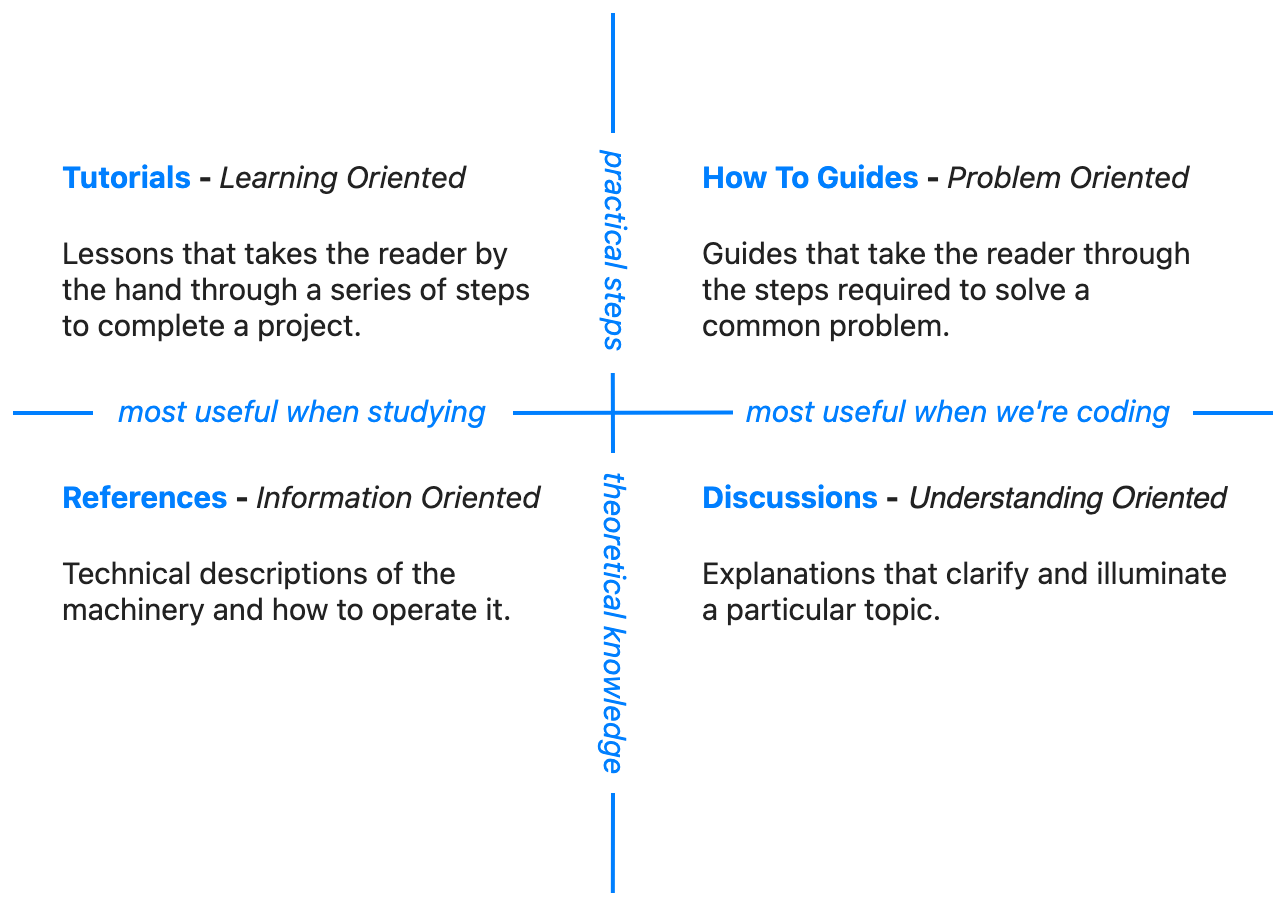

The diagram above was exported from draw.io. Its source (the exported page's mxGraphModel, read from the mxfile embedded in the PNG):
<mxGraphModel dx="976" dy="745" grid="1" gridSize="10" guides="1" tooltips="1" connect="1" arrows="1" fold="1" page="1" pageScale="1" pageWidth="850" pageHeight="1100" math="0" shadow="0">
  <root>
    <mxCell id="0" />
    <mxCell id="1" parent="0" />
    <mxCell id="KHUquD87AhpvR827qRzd-1" value="&lt;h1&gt;&lt;span style=&quot;box-sizing: border-box; font-family: &amp;quot;??&amp;quot;, &amp;quot;??&amp;quot;, &amp;quot;??&amp;quot;, &amp;quot;??&amp;quot;, &amp;quot;??&amp;quot;, ui-sans-serif, -apple-system, &amp;quot;system-ui&amp;quot;, &amp;quot;Segoe UI&amp;quot;, Roboto, Inter, &amp;quot;Apple Color Emoji&amp;quot;, &amp;quot;Segoe UI Emoji&amp;quot;, &amp;quot;Segoe UI Symbol&amp;quot;, &amp;quot;Microsoft YaHei Light&amp;quot;, sans-serif; font-size: 15px;&quot;&gt;&lt;span style=&quot;font-weight: var(--bold-weight);&quot;&gt;&lt;font color=&quot;#007fff&quot;&gt;Tutorials&lt;/font&gt;&lt;font color=&quot;#222222&quot;&gt; - &lt;/font&gt;&lt;/span&gt;&lt;i style=&quot;color: rgb(34, 34, 34); font-weight: normal;&quot;&gt;Learning Oriented&lt;/i&gt;&lt;/span&gt;&lt;br&gt;&lt;/h1&gt;&lt;p&gt;&lt;/p&gt;&lt;div style=&quot;box-sizing: border-box; color: rgb(34, 34, 34); font-family: &amp;quot;??&amp;quot;, &amp;quot;??&amp;quot;, &amp;quot;??&amp;quot;, &amp;quot;??&amp;quot;, &amp;quot;??&amp;quot;, ui-sans-serif, -apple-system, &amp;quot;system-ui&amp;quot;, &amp;quot;Segoe UI&amp;quot;, Roboto, Inter, &amp;quot;Apple Color Emoji&amp;quot;, &amp;quot;Segoe UI Emoji&amp;quot;, &amp;quot;Segoe UI Symbol&amp;quot;, &amp;quot;Microsoft YaHei Light&amp;quot;, sans-serif; font-size: 15px; font-style: normal; font-variant-ligatures: normal; font-variant-caps: normal; font-weight: 400; letter-spacing: normal; orphans: 2; text-align: start; text-indent: 0px; text-transform: none; widows: 2; word-spacing: 0px; -webkit-text-stroke-width: 0px; text-decoration-thickness: initial; text-decoration-style: initial; text-decoration-color: initial;&quot;&gt;&lt;/div&gt;&lt;p&gt;&lt;/p&gt;&lt;div style=&quot;box-sizing: border-box; color: rgb(34, 34, 34); font-family: &amp;quot;??&amp;quot;, &amp;quot;??&amp;quot;, &amp;quot;??&amp;quot;, &amp;quot;??&amp;quot;, &amp;quot;??&amp;quot;, ui-sans-serif, -apple-system, &amp;quot;system-ui&amp;quot;, &amp;quot;Segoe UI&amp;quot;, Roboto, Inter, &amp;quot;Apple Color Emoji&amp;quot;, &amp;quot;Segoe UI Emoji&amp;quot;, &amp;quot;Segoe UI Symbol&amp;quot;, &amp;quot;Microsoft YaHei Light&amp;quot;, sans-serif; font-size: 15px; font-style: normal; font-variant-ligatures: normal; font-variant-caps: normal; font-weight: 400; letter-spacing: normal; orphans: 2; text-align: start; text-indent: 0px; text-transform: none; widows: 2; word-spacing: 0px; -webkit-text-stroke-width: 0px; text-decoration-thickness: initial; text-decoration-style: initial; text-decoration-color: initial;&quot;&gt;&lt;p style=&quot;box-sizing: border-box;&quot;&gt;Lessons that takes the reader by the hand through a series of steps to complete a project.&lt;/p&gt;&lt;/div&gt;" style="text;html=1;strokeColor=none;fillColor=none;spacing=5;spacingTop=-20;whiteSpace=wrap;overflow=hidden;rounded=0;labelBackgroundColor=none;" vertex="1" parent="1">
      <mxGeometry x="120" y="240" width="250" height="130" as="geometry" />
    </mxCell>
    <mxCell id="KHUquD87AhpvR827qRzd-2" value="&lt;h1&gt;&lt;span style=&quot;box-sizing: border-box; font-family: &amp;quot;??&amp;quot;, &amp;quot;??&amp;quot;, &amp;quot;??&amp;quot;, &amp;quot;??&amp;quot;, &amp;quot;??&amp;quot;, ui-sans-serif, -apple-system, &amp;quot;system-ui&amp;quot;, &amp;quot;Segoe UI&amp;quot;, Roboto, Inter, &amp;quot;Apple Color Emoji&amp;quot;, &amp;quot;Segoe UI Emoji&amp;quot;, &amp;quot;Segoe UI Symbol&amp;quot;, &amp;quot;Microsoft YaHei Light&amp;quot;, sans-serif; font-size: 15px;&quot;&gt;&lt;span style=&quot;font-weight: var(--bold-weight);&quot;&gt;&lt;font color=&quot;#007fff&quot;&gt;How To Guides&lt;/font&gt;&lt;font color=&quot;#222222&quot;&gt; - &lt;/font&gt;&lt;/span&gt;&lt;i style=&quot;color: rgb(34, 34, 34); font-weight: normal;&quot;&gt;Problem Oriented&lt;/i&gt;&lt;/span&gt;&lt;br&gt;&lt;/h1&gt;&lt;p&gt;&lt;/p&gt;&lt;div style=&quot;box-sizing: border-box; color: rgb(34, 34, 34); font-family: &amp;quot;??&amp;quot;, &amp;quot;??&amp;quot;, &amp;quot;??&amp;quot;, &amp;quot;??&amp;quot;, &amp;quot;??&amp;quot;, ui-sans-serif, -apple-system, &amp;quot;system-ui&amp;quot;, &amp;quot;Segoe UI&amp;quot;, Roboto, Inter, &amp;quot;Apple Color Emoji&amp;quot;, &amp;quot;Segoe UI Emoji&amp;quot;, &amp;quot;Segoe UI Symbol&amp;quot;, &amp;quot;Microsoft YaHei Light&amp;quot;, sans-serif; font-size: 15px; font-style: normal; font-variant-ligatures: normal; font-variant-caps: normal; font-weight: 400; letter-spacing: normal; orphans: 2; text-align: start; text-indent: 0px; text-transform: none; widows: 2; word-spacing: 0px; -webkit-text-stroke-width: 0px; text-decoration-thickness: initial; text-decoration-style: initial; text-decoration-color: initial;&quot;&gt;&lt;/div&gt;&lt;p&gt;&lt;/p&gt;&lt;div style=&quot;box-sizing: border-box; color: rgb(34, 34, 34); font-family: &amp;quot;??&amp;quot;, &amp;quot;??&amp;quot;, &amp;quot;??&amp;quot;, &amp;quot;??&amp;quot;, &amp;quot;??&amp;quot;, ui-sans-serif, -apple-system, &amp;quot;system-ui&amp;quot;, &amp;quot;Segoe UI&amp;quot;, Roboto, Inter, &amp;quot;Apple Color Emoji&amp;quot;, &amp;quot;Segoe UI Emoji&amp;quot;, &amp;quot;Segoe UI Symbol&amp;quot;, &amp;quot;Microsoft YaHei Light&amp;quot;, sans-serif; font-size: 15px; font-style: normal; font-variant-ligatures: normal; font-variant-caps: normal; font-weight: 400; letter-spacing: normal; orphans: 2; text-align: start; text-indent: 0px; text-transform: none; widows: 2; word-spacing: 0px; -webkit-text-stroke-width: 0px; text-decoration-thickness: initial; text-decoration-style: initial; text-decoration-color: initial;&quot;&gt;&lt;p style=&quot;box-sizing: border-box;&quot;&gt;&lt;span style=&quot;background-color: rgb(255, 255, 255);&quot;&gt;Guides that take the reader through the steps required to solve a common problem.&lt;/span&gt;&lt;br&gt;&lt;/p&gt;&lt;/div&gt;" style="text;html=1;strokeColor=none;fillColor=none;spacing=5;spacingTop=-20;whiteSpace=wrap;overflow=hidden;rounded=0;labelBackgroundColor=none;" vertex="1" parent="1">
      <mxGeometry x="440" y="240" width="260" height="130" as="geometry" />
    </mxCell>
    <mxCell id="KHUquD87AhpvR827qRzd-3" value="&lt;h1&gt;&lt;span style=&quot;box-sizing: border-box; font-family: &amp;quot;??&amp;quot;, &amp;quot;??&amp;quot;, &amp;quot;??&amp;quot;, &amp;quot;??&amp;quot;, &amp;quot;??&amp;quot;, ui-sans-serif, -apple-system, &amp;quot;system-ui&amp;quot;, &amp;quot;Segoe UI&amp;quot;, Roboto, Inter, &amp;quot;Apple Color Emoji&amp;quot;, &amp;quot;Segoe UI Emoji&amp;quot;, &amp;quot;Segoe UI Symbol&amp;quot;, &amp;quot;Microsoft YaHei Light&amp;quot;, sans-serif; font-size: 15px;&quot;&gt;&lt;span style=&quot;font-weight: var(--bold-weight);&quot;&gt;&lt;font color=&quot;#007fff&quot;&gt;References&lt;/font&gt;&lt;font color=&quot;#222222&quot;&gt; - &lt;/font&gt;&lt;/span&gt;&lt;i style=&quot;color: rgb(34, 34, 34); font-weight: normal;&quot;&gt;Information Oriented&lt;/i&gt;&lt;/span&gt;&lt;br&gt;&lt;/h1&gt;&lt;p&gt;&lt;/p&gt;&lt;div style=&quot;box-sizing: border-box; color: rgb(34, 34, 34); font-family: &amp;quot;??&amp;quot;, &amp;quot;??&amp;quot;, &amp;quot;??&amp;quot;, &amp;quot;??&amp;quot;, &amp;quot;??&amp;quot;, ui-sans-serif, -apple-system, &amp;quot;system-ui&amp;quot;, &amp;quot;Segoe UI&amp;quot;, Roboto, Inter, &amp;quot;Apple Color Emoji&amp;quot;, &amp;quot;Segoe UI Emoji&amp;quot;, &amp;quot;Segoe UI Symbol&amp;quot;, &amp;quot;Microsoft YaHei Light&amp;quot;, sans-serif; font-size: 15px; font-style: normal; font-variant-ligatures: normal; font-variant-caps: normal; font-weight: 400; letter-spacing: normal; orphans: 2; text-align: start; text-indent: 0px; text-transform: none; widows: 2; word-spacing: 0px; -webkit-text-stroke-width: 0px; text-decoration-thickness: initial; text-decoration-style: initial; text-decoration-color: initial;&quot;&gt;&lt;/div&gt;&lt;p&gt;&lt;/p&gt;&lt;div style=&quot;box-sizing: border-box; color: rgb(34, 34, 34); font-family: &amp;quot;??&amp;quot;, &amp;quot;??&amp;quot;, &amp;quot;??&amp;quot;, &amp;quot;??&amp;quot;, &amp;quot;??&amp;quot;, ui-sans-serif, -apple-system, &amp;quot;system-ui&amp;quot;, &amp;quot;Segoe UI&amp;quot;, Roboto, Inter, &amp;quot;Apple Color Emoji&amp;quot;, &amp;quot;Segoe UI Emoji&amp;quot;, &amp;quot;Segoe UI Symbol&amp;quot;, &amp;quot;Microsoft YaHei Light&amp;quot;, sans-serif; font-size: 15px; font-style: normal; font-variant-ligatures: normal; font-variant-caps: normal; font-weight: 400; letter-spacing: normal; orphans: 2; text-align: start; text-indent: 0px; text-transform: none; widows: 2; word-spacing: 0px; -webkit-text-stroke-width: 0px; text-decoration-thickness: initial; text-decoration-style: initial; text-decoration-color: initial;&quot;&gt;&lt;p style=&quot;box-sizing: border-box;&quot;&gt;&lt;/p&gt;&lt;div style=&quot;box-sizing: border-box; color: rgb(34, 34, 34); font-family: &amp;quot;??&amp;quot;, &amp;quot;??&amp;quot;, &amp;quot;??&amp;quot;, &amp;quot;??&amp;quot;, &amp;quot;??&amp;quot;, ui-sans-serif, -apple-system, &amp;quot;system-ui&amp;quot;, &amp;quot;Segoe UI&amp;quot;, Roboto, Inter, &amp;quot;Apple Color Emoji&amp;quot;, &amp;quot;Segoe UI Emoji&amp;quot;, &amp;quot;Segoe UI Symbol&amp;quot;, &amp;quot;Microsoft YaHei Light&amp;quot;, sans-serif; font-size: 15px; font-style: normal; font-variant-ligatures: normal; font-variant-caps: normal; font-weight: 400; letter-spacing: normal; orphans: 2; text-align: start; text-indent: 0px; text-transform: none; widows: 2; word-spacing: 0px; -webkit-text-stroke-width: 0px; background-color: rgb(255, 255, 255); text-decoration-thickness: initial; text-decoration-style: initial; text-decoration-color: initial;&quot;&gt;&lt;/div&gt;&lt;p&gt;&lt;/p&gt;&lt;div style=&quot;box-sizing: border-box; color: rgb(34, 34, 34); font-family: &amp;quot;??&amp;quot;, &amp;quot;??&amp;quot;, &amp;quot;??&amp;quot;, &amp;quot;??&amp;quot;, &amp;quot;??&amp;quot;, ui-sans-serif, -apple-system, &amp;quot;system-ui&amp;quot;, &amp;quot;Segoe UI&amp;quot;, Roboto, Inter, &amp;quot;Apple Color Emoji&amp;quot;, &amp;quot;Segoe UI Emoji&amp;quot;, &amp;quot;Segoe UI Symbol&amp;quot;, &amp;quot;Microsoft YaHei Light&amp;quot;, sans-serif; font-size: 15px; font-style: normal; font-variant-ligatures: normal; font-variant-caps: normal; font-weight: 400; letter-spacing: normal; orphans: 2; text-align: start; text-indent: 0px; text-transform: none; widows: 2; word-spacing: 0px; -webkit-text-stroke-width: 0px; background-color: rgb(255, 255, 255); text-decoration-thickness: initial; text-decoration-style: initial; text-decoration-color: initial;&quot;&gt;&lt;p style=&quot;box-sizing: border-box;&quot;&gt;Technical descriptions of the machinery and how to operate it.&lt;/p&gt;&lt;/div&gt;&lt;/div&gt;" style="text;html=1;strokeColor=none;fillColor=none;spacing=5;spacingTop=-20;whiteSpace=wrap;overflow=hidden;rounded=0;labelBackgroundColor=none;" vertex="1" parent="1">
      <mxGeometry x="120" y="400" width="250" height="130" as="geometry" />
    </mxCell>
    <mxCell id="KHUquD87AhpvR827qRzd-4" value="&lt;h1&gt;&lt;span style=&quot;box-sizing: border-box;&quot;&gt;&lt;span style=&quot;font-family: &amp;quot;??&amp;quot;, &amp;quot;??&amp;quot;, &amp;quot;??&amp;quot;, &amp;quot;??&amp;quot;, &amp;quot;??&amp;quot;, ui-sans-serif, -apple-system, &amp;quot;system-ui&amp;quot;, &amp;quot;Segoe UI&amp;quot;, Roboto, Inter, &amp;quot;Apple Color Emoji&amp;quot;, &amp;quot;Segoe UI Emoji&amp;quot;, &amp;quot;Segoe UI Symbol&amp;quot;, &amp;quot;Microsoft YaHei Light&amp;quot;, sans-serif; font-size: 15px; font-weight: var(--bold-weight);&quot;&gt;&lt;font color=&quot;#007fff&quot;&gt;Discussions&lt;/font&gt;&lt;/span&gt;&lt;span style=&quot;color: rgb(34, 34, 34); font-family: &amp;quot;??&amp;quot;, &amp;quot;??&amp;quot;, &amp;quot;??&amp;quot;, &amp;quot;??&amp;quot;, &amp;quot;??&amp;quot;, ui-sans-serif, -apple-system, &amp;quot;system-ui&amp;quot;, &amp;quot;Segoe UI&amp;quot;, Roboto, Inter, &amp;quot;Apple Color Emoji&amp;quot;, &amp;quot;Segoe UI Emoji&amp;quot;, &amp;quot;Segoe UI Symbol&amp;quot;, &amp;quot;Microsoft YaHei Light&amp;quot;, sans-serif; font-size: 15px; font-weight: var(--bold-weight);&quot;&gt; -&amp;nbsp;&lt;/span&gt;&lt;i style=&quot;&quot;&gt;&lt;font face=&quot;??, ??, ??, ??, ??, ui-sans-serif, -apple-system, system-ui, Segoe UI, Roboto, Inter, Apple Color Emoji, Segoe UI Emoji, Segoe UI Symbol, Microsoft YaHei Light, sans-serif&quot; color=&quot;#222222&quot;&gt;&lt;span style=&quot;font-size: 15px; font-weight: 400;&quot;&gt;Understanding&lt;/span&gt;&lt;span style=&quot;font-size: 15px; font-weight: normal;&quot;&gt;&amp;nbsp;Oriented&lt;/span&gt;&lt;/font&gt;&lt;/i&gt;&lt;/span&gt;&lt;br&gt;&lt;/h1&gt;&lt;p&gt;&lt;/p&gt;&lt;div style=&quot;box-sizing: border-box; color: rgb(34, 34, 34); font-family: &amp;quot;??&amp;quot;, &amp;quot;??&amp;quot;, &amp;quot;??&amp;quot;, &amp;quot;??&amp;quot;, &amp;quot;??&amp;quot;, ui-sans-serif, -apple-system, &amp;quot;system-ui&amp;quot;, &amp;quot;Segoe UI&amp;quot;, Roboto, Inter, &amp;quot;Apple Color Emoji&amp;quot;, &amp;quot;Segoe UI Emoji&amp;quot;, &amp;quot;Segoe UI Symbol&amp;quot;, &amp;quot;Microsoft YaHei Light&amp;quot;, sans-serif; font-size: 15px; font-style: normal; font-variant-ligatures: normal; font-variant-caps: normal; font-weight: 400; letter-spacing: normal; orphans: 2; text-align: start; text-indent: 0px; text-transform: none; widows: 2; word-spacing: 0px; -webkit-text-stroke-width: 0px; text-decoration-thickness: initial; text-decoration-style: initial; text-decoration-color: initial;&quot;&gt;&lt;/div&gt;&lt;p&gt;&lt;/p&gt;&lt;div style=&quot;box-sizing: border-box; color: rgb(34, 34, 34); font-family: &amp;quot;??&amp;quot;, &amp;quot;??&amp;quot;, &amp;quot;??&amp;quot;, &amp;quot;??&amp;quot;, &amp;quot;??&amp;quot;, ui-sans-serif, -apple-system, &amp;quot;system-ui&amp;quot;, &amp;quot;Segoe UI&amp;quot;, Roboto, Inter, &amp;quot;Apple Color Emoji&amp;quot;, &amp;quot;Segoe UI Emoji&amp;quot;, &amp;quot;Segoe UI Symbol&amp;quot;, &amp;quot;Microsoft YaHei Light&amp;quot;, sans-serif; font-size: 15px; font-style: normal; font-variant-ligatures: normal; font-variant-caps: normal; font-weight: 400; letter-spacing: normal; orphans: 2; text-align: start; text-indent: 0px; text-transform: none; widows: 2; word-spacing: 0px; -webkit-text-stroke-width: 0px; text-decoration-thickness: initial; text-decoration-style: initial; text-decoration-color: initial;&quot;&gt;&lt;p style=&quot;box-sizing: border-box;&quot;&gt;&lt;/p&gt;&lt;div style=&quot;box-sizing: border-box; color: rgb(34, 34, 34); font-family: &amp;quot;??&amp;quot;, &amp;quot;??&amp;quot;, &amp;quot;??&amp;quot;, &amp;quot;??&amp;quot;, &amp;quot;??&amp;quot;, ui-sans-serif, -apple-system, &amp;quot;system-ui&amp;quot;, &amp;quot;Segoe UI&amp;quot;, Roboto, Inter, &amp;quot;Apple Color Emoji&amp;quot;, &amp;quot;Segoe UI Emoji&amp;quot;, &amp;quot;Segoe UI Symbol&amp;quot;, &amp;quot;Microsoft YaHei Light&amp;quot;, sans-serif; font-size: 15px; font-style: normal; font-variant-ligatures: normal; font-variant-caps: normal; font-weight: 400; letter-spacing: normal; orphans: 2; text-align: start; text-indent: 0px; text-transform: none; widows: 2; word-spacing: 0px; -webkit-text-stroke-width: 0px; background-color: rgb(255, 255, 255); text-decoration-thickness: initial; text-decoration-style: initial; text-decoration-color: initial;&quot;&gt;&lt;/div&gt;&lt;p&gt;&lt;/p&gt;&lt;div style=&quot;box-sizing: border-box; color: rgb(34, 34, 34); font-family: &amp;quot;??&amp;quot;, &amp;quot;??&amp;quot;, &amp;quot;??&amp;quot;, &amp;quot;??&amp;quot;, &amp;quot;??&amp;quot;, ui-sans-serif, -apple-system, &amp;quot;system-ui&amp;quot;, &amp;quot;Segoe UI&amp;quot;, Roboto, Inter, &amp;quot;Apple Color Emoji&amp;quot;, &amp;quot;Segoe UI Emoji&amp;quot;, &amp;quot;Segoe UI Symbol&amp;quot;, &amp;quot;Microsoft YaHei Light&amp;quot;, sans-serif; font-size: 15px; font-style: normal; font-variant-ligatures: normal; font-variant-caps: normal; font-weight: 400; letter-spacing: normal; orphans: 2; text-align: start; text-indent: 0px; text-transform: none; widows: 2; word-spacing: 0px; -webkit-text-stroke-width: 0px; background-color: rgb(255, 255, 255); text-decoration-thickness: initial; text-decoration-style: initial; text-decoration-color: initial;&quot;&gt;&lt;p style=&quot;box-sizing: border-box;&quot;&gt;Explanations that clarify and illuminate a particular topic.&lt;br&gt;&lt;/p&gt;&lt;/div&gt;&lt;/div&gt;" style="text;html=1;strokeColor=none;fillColor=none;spacing=5;spacingTop=-20;whiteSpace=wrap;overflow=hidden;rounded=0;labelBackgroundColor=none;" vertex="1" parent="1">
      <mxGeometry x="440" y="400" width="280" height="130" as="geometry" />
    </mxCell>
    <mxCell id="KHUquD87AhpvR827qRzd-5" value="&lt;em style=&quot;box-sizing: border-box; font-family: &amp;quot;??&amp;quot;, &amp;quot;??&amp;quot;, &amp;quot;??&amp;quot;, &amp;quot;??&amp;quot;, &amp;quot;??&amp;quot;, ui-sans-serif, -apple-system, &amp;quot;system-ui&amp;quot;, &amp;quot;Segoe UI&amp;quot;, Roboto, Inter, &amp;quot;Apple Color Emoji&amp;quot;, &amp;quot;Segoe UI Emoji&amp;quot;, &amp;quot;Segoe UI Symbol&amp;quot;, &amp;quot;Microsoft YaHei Light&amp;quot;, sans-serif; font-size: 15px; background-color: rgb(255, 255, 255);&quot;&gt;practical steps&lt;/em&gt;" style="text;html=1;strokeColor=none;fillColor=none;align=center;verticalAlign=middle;whiteSpace=wrap;rounded=0;labelBackgroundColor=none;rotation=90;spacing=2;spacingBottom=5;fontColor=#007FFF;" vertex="1" parent="1">
      <mxGeometry x="325" y="284" width="150" height="30" as="geometry" />
    </mxCell>
    <mxCell id="KHUquD87AhpvR827qRzd-6" value="&lt;meta charset=&quot;utf-8&quot;&gt;&lt;em style=&quot;box-sizing: border-box; font-style: italic; font-family: &amp;quot;??&amp;quot;, &amp;quot;??&amp;quot;, &amp;quot;??&amp;quot;, &amp;quot;??&amp;quot;, &amp;quot;??&amp;quot;, ui-sans-serif, -apple-system, &amp;quot;system-ui&amp;quot;, &amp;quot;Segoe UI&amp;quot;, Roboto, Inter, &amp;quot;Apple Color Emoji&amp;quot;, &amp;quot;Segoe UI Emoji&amp;quot;, &amp;quot;Segoe UI Symbol&amp;quot;, &amp;quot;Microsoft YaHei Light&amp;quot;, sans-serif; font-size: 15px; font-variant-ligatures: normal; font-variant-caps: normal; font-weight: 400; letter-spacing: normal; orphans: 2; text-indent: 0px; text-transform: none; widows: 2; word-spacing: 0px; -webkit-text-stroke-width: 0px; background-color: rgb(255, 255, 255); text-decoration-thickness: initial; text-decoration-style: initial; text-decoration-color: initial;&quot;&gt;most useful when we're coding&lt;/em&gt;" style="text;whiteSpace=wrap;html=1;align=center;fontColor=#007FFF;" vertex="1" parent="1">
      <mxGeometry x="448" y="363" width="250" height="40" as="geometry" />
    </mxCell>
    <mxCell id="KHUquD87AhpvR827qRzd-7" value="&lt;meta charset=&quot;utf-8&quot;&gt;&lt;em style=&quot;box-sizing: border-box; font-style: italic; font-family: &amp;quot;??&amp;quot;, &amp;quot;??&amp;quot;, &amp;quot;??&amp;quot;, &amp;quot;??&amp;quot;, &amp;quot;??&amp;quot;, ui-sans-serif, -apple-system, &amp;quot;system-ui&amp;quot;, &amp;quot;Segoe UI&amp;quot;, Roboto, Inter, &amp;quot;Apple Color Emoji&amp;quot;, &amp;quot;Segoe UI Emoji&amp;quot;, &amp;quot;Segoe UI Symbol&amp;quot;, &amp;quot;Microsoft YaHei Light&amp;quot;, sans-serif; font-size: 15px; font-variant-ligatures: normal; font-variant-caps: normal; font-weight: 400; letter-spacing: normal; orphans: 2; text-align: start; text-indent: 0px; text-transform: none; widows: 2; word-spacing: 0px; -webkit-text-stroke-width: 0px; background-color: rgb(255, 255, 255); text-decoration-thickness: initial; text-decoration-style: initial; text-decoration-color: initial;&quot;&gt;theoretical knowledge&lt;/em&gt;" style="text;whiteSpace=wrap;html=1;rotation=90;spacingBottom=0;spacingTop=2;fontColor=#007FFF;" vertex="1" parent="1">
      <mxGeometry x="310" y="478" width="180" height="40" as="geometry" />
    </mxCell>
    <mxCell id="KHUquD87AhpvR827qRzd-8" value="&lt;meta charset=&quot;utf-8&quot;&gt;&lt;em style=&quot;box-sizing: border-box; font-style: italic; font-family: &amp;quot;??&amp;quot;, &amp;quot;??&amp;quot;, &amp;quot;??&amp;quot;, &amp;quot;??&amp;quot;, &amp;quot;??&amp;quot;, ui-sans-serif, -apple-system, &amp;quot;system-ui&amp;quot;, &amp;quot;Segoe UI&amp;quot;, Roboto, Inter, &amp;quot;Apple Color Emoji&amp;quot;, &amp;quot;Segoe UI Emoji&amp;quot;, &amp;quot;Segoe UI Symbol&amp;quot;, &amp;quot;Microsoft YaHei Light&amp;quot;, sans-serif; font-size: 15px; font-variant-ligatures: normal; font-variant-caps: normal; font-weight: 400; letter-spacing: normal; orphans: 2; text-indent: 0px; text-transform: none; widows: 2; word-spacing: 0px; -webkit-text-stroke-width: 0px; background-color: rgb(255, 255, 255); text-decoration-thickness: initial; text-decoration-style: initial; text-decoration-color: initial;&quot;&gt;most useful when studying&lt;/em&gt;" style="text;whiteSpace=wrap;html=1;align=center;fontColor=#007FFF;" vertex="1" parent="1">
      <mxGeometry x="135" y="363" width="220" height="40" as="geometry" />
    </mxCell>
    <mxCell id="KHUquD87AhpvR827qRzd-9" value="" style="endArrow=none;html=1;rounded=0;fontSize=11;strokeWidth=2;strokeColor=#007FFF;" edge="1" parent="1">
      <mxGeometry width="50" height="50" relative="1" as="geometry">
        <mxPoint x="400" y="240" as="sourcePoint" />
        <mxPoint x="400" y="180" as="targetPoint" />
      </mxGeometry>
    </mxCell>
    <mxCell id="KHUquD87AhpvR827qRzd-10" value="" style="endArrow=none;html=1;rounded=0;fontSize=11;strokeWidth=2;strokeColor=#007FFF;" edge="1" parent="1">
      <mxGeometry width="50" height="50" relative="1" as="geometry">
        <mxPoint x="400" y="400" as="sourcePoint" />
        <mxPoint x="399.9" y="360" as="targetPoint" />
      </mxGeometry>
    </mxCell>
    <mxCell id="KHUquD87AhpvR827qRzd-11" value="" style="endArrow=none;html=1;rounded=0;fontSize=11;strokeWidth=2;strokeColor=#007FFF;" edge="1" parent="1">
      <mxGeometry width="50" height="50" relative="1" as="geometry">
        <mxPoint x="399.92" y="620" as="sourcePoint" />
        <mxPoint x="400" y="570" as="targetPoint" />
      </mxGeometry>
    </mxCell>
    <mxCell id="KHUquD87AhpvR827qRzd-12" value="" style="endArrow=none;html=1;rounded=0;fontSize=11;strokeWidth=2;strokeColor=#007FFF;" edge="1" parent="1">
      <mxGeometry width="50" height="50" relative="1" as="geometry">
        <mxPoint x="690" y="380" as="sourcePoint" />
        <mxPoint x="730" y="380" as="targetPoint" />
      </mxGeometry>
    </mxCell>
    <mxCell id="KHUquD87AhpvR827qRzd-13" value="" style="endArrow=none;html=1;rounded=0;fontSize=11;strokeWidth=2;strokeColor=#007FFF;" edge="1" parent="1">
      <mxGeometry width="50" height="50" relative="1" as="geometry">
        <mxPoint x="350" y="380" as="sourcePoint" />
        <mxPoint x="460" y="379.75" as="targetPoint" />
      </mxGeometry>
    </mxCell>
    <mxCell id="KHUquD87AhpvR827qRzd-14" value="" style="endArrow=none;html=1;rounded=0;fontSize=11;strokeWidth=2;strokeColor=#007FFF;" edge="1" parent="1">
      <mxGeometry width="50" height="50" relative="1" as="geometry">
        <mxPoint x="100" y="380" as="sourcePoint" />
        <mxPoint x="140" y="380" as="targetPoint" />
      </mxGeometry>
    </mxCell>
  </root>
</mxGraphModel>